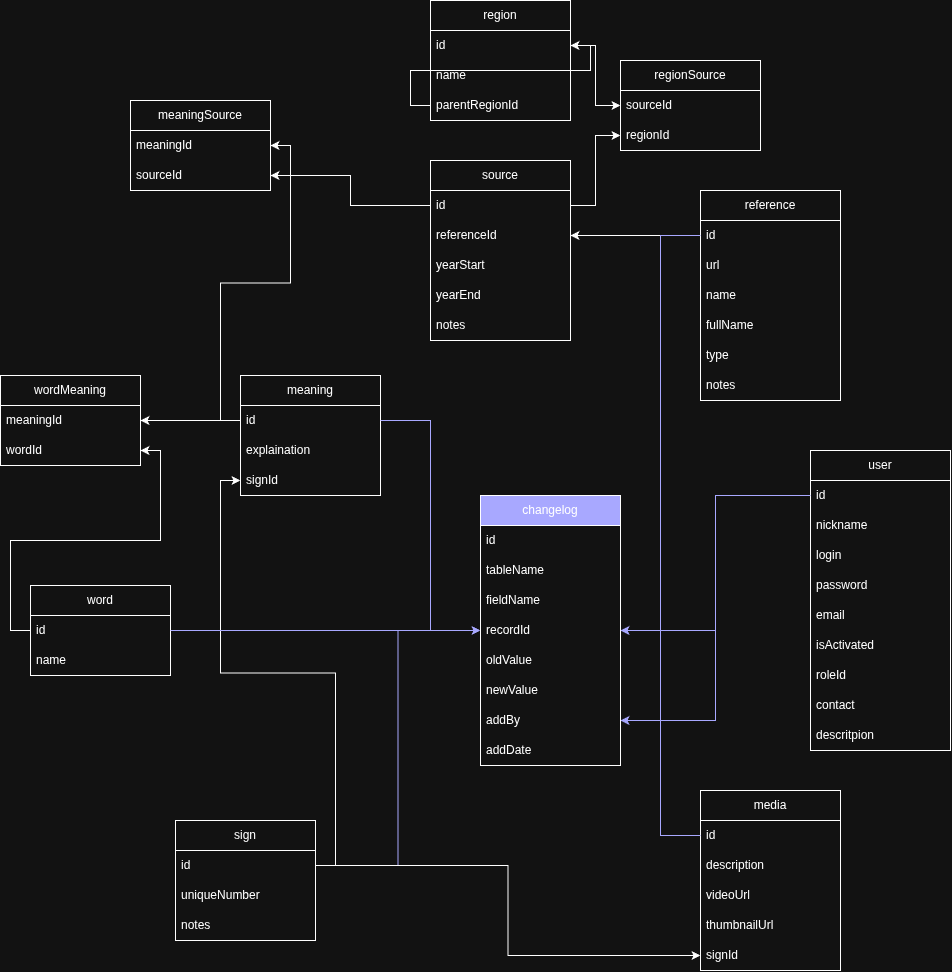

The diagram above was exported from draw.io. Its source (the exported page's mxGraphModel, read from the mxfile embedded in the PNG):
<mxGraphModel dx="1776" dy="2147" grid="1" gridSize="10" guides="1" tooltips="1" connect="1" arrows="1" fold="1" page="1" pageScale="1" pageWidth="850" pageHeight="1100" math="0" shadow="0">
  <root>
    <mxCell id="0" />
    <mxCell id="1" parent="0" />
    <mxCell id="2" parent="1" style="swimlane;fontStyle=0;childLayout=stackLayout;horizontal=1;startSize=30;horizontalStack=0;resizeParent=1;resizeParentMax=0;resizeLast=0;collapsible=1;marginBottom=0;whiteSpace=wrap;html=1;" value="wordMeaning" vertex="1">
      <mxGeometry height="90" width="140" x="2000" y="-165" as="geometry" />
    </mxCell>
    <mxCell id="3" parent="2" style="text;strokeColor=none;fillColor=none;align=left;verticalAlign=middle;spacingLeft=4;spacingRight=4;overflow=hidden;points=[[0,0.5],[1,0.5]];portConstraint=eastwest;rotatable=0;whiteSpace=wrap;html=1;" value="meaningId" vertex="1">
      <mxGeometry height="30" width="140" y="30" as="geometry" />
    </mxCell>
    <mxCell id="4" parent="2" style="text;strokeColor=none;fillColor=none;align=left;verticalAlign=middle;spacingLeft=4;spacingRight=4;overflow=hidden;points=[[0,0.5],[1,0.5]];portConstraint=eastwest;rotatable=0;whiteSpace=wrap;html=1;" value="wordId" vertex="1">
      <mxGeometry height="30" width="140" y="60" as="geometry" />
    </mxCell>
    <mxCell id="5" parent="1" style="swimlane;fontStyle=0;childLayout=stackLayout;horizontal=1;startSize=30;horizontalStack=0;resizeParent=1;resizeParentMax=0;resizeLast=0;collapsible=1;marginBottom=0;whiteSpace=wrap;html=1;" value="word" vertex="1">
      <mxGeometry height="90" width="140" x="2030" y="45" as="geometry" />
    </mxCell>
    <mxCell id="6" parent="5" style="text;strokeColor=none;fillColor=none;align=left;verticalAlign=middle;spacingLeft=4;spacingRight=4;overflow=hidden;points=[[0,0.5],[1,0.5]];portConstraint=eastwest;rotatable=0;whiteSpace=wrap;html=1;" value="id" vertex="1">
      <mxGeometry height="30" width="140" y="30" as="geometry" />
    </mxCell>
    <mxCell id="7" parent="5" style="text;strokeColor=none;fillColor=none;align=left;verticalAlign=middle;spacingLeft=4;spacingRight=4;overflow=hidden;points=[[0,0.5],[1,0.5]];portConstraint=eastwest;rotatable=0;whiteSpace=wrap;html=1;" value="name" vertex="1">
      <mxGeometry height="30" width="140" y="60" as="geometry" />
    </mxCell>
    <mxCell id="8" edge="1" parent="1" source="6" style="edgeStyle=orthogonalEdgeStyle;rounded=0;orthogonalLoop=1;jettySize=auto;html=1;" target="4">
      <mxGeometry relative="1" as="geometry" />
    </mxCell>
    <mxCell id="9" parent="1" style="swimlane;fontStyle=0;childLayout=stackLayout;horizontal=1;startSize=30;horizontalStack=0;resizeParent=1;resizeParentMax=0;resizeLast=0;collapsible=1;marginBottom=0;whiteSpace=wrap;html=1;" value="meaning" vertex="1">
      <mxGeometry height="120" width="140" x="2240" y="-165" as="geometry" />
    </mxCell>
    <mxCell id="10" parent="9" style="text;strokeColor=none;fillColor=none;align=left;verticalAlign=middle;spacingLeft=4;spacingRight=4;overflow=hidden;points=[[0,0.5],[1,0.5]];portConstraint=eastwest;rotatable=0;whiteSpace=wrap;html=1;" value="id" vertex="1">
      <mxGeometry height="30" width="140" y="30" as="geometry" />
    </mxCell>
    <mxCell id="11" parent="9" style="text;strokeColor=none;fillColor=none;align=left;verticalAlign=middle;spacingLeft=4;spacingRight=4;overflow=hidden;points=[[0,0.5],[1,0.5]];portConstraint=eastwest;rotatable=0;whiteSpace=wrap;html=1;" value="explaination" vertex="1">
      <mxGeometry height="30" width="140" y="60" as="geometry" />
    </mxCell>
    <mxCell id="12" parent="9" style="text;strokeColor=none;fillColor=none;align=left;verticalAlign=middle;spacingLeft=4;spacingRight=4;overflow=hidden;points=[[0,0.5],[1,0.5]];portConstraint=eastwest;rotatable=0;whiteSpace=wrap;html=1;" value="signId" vertex="1">
      <mxGeometry height="30" width="140" y="90" as="geometry" />
    </mxCell>
    <mxCell id="13" edge="1" parent="1" source="10" style="edgeStyle=orthogonalEdgeStyle;rounded=0;orthogonalLoop=1;jettySize=auto;html=1;" target="3">
      <mxGeometry relative="1" as="geometry" />
    </mxCell>
    <mxCell id="14" parent="1" style="swimlane;fontStyle=0;childLayout=stackLayout;horizontal=1;startSize=30;horizontalStack=0;resizeParent=1;resizeParentMax=0;resizeLast=0;collapsible=1;marginBottom=0;whiteSpace=wrap;html=1;" value="meaningSource" vertex="1">
      <mxGeometry height="90" width="140" x="2130" y="-440" as="geometry" />
    </mxCell>
    <mxCell id="15" parent="14" style="text;strokeColor=none;fillColor=none;align=left;verticalAlign=middle;spacingLeft=4;spacingRight=4;overflow=hidden;points=[[0,0.5],[1,0.5]];portConstraint=eastwest;rotatable=0;whiteSpace=wrap;html=1;" value="meaningId" vertex="1">
      <mxGeometry height="30" width="140" y="30" as="geometry" />
    </mxCell>
    <mxCell id="16" parent="14" style="text;strokeColor=none;fillColor=none;align=left;verticalAlign=middle;spacingLeft=4;spacingRight=4;overflow=hidden;points=[[0,0.5],[1,0.5]];portConstraint=eastwest;rotatable=0;whiteSpace=wrap;html=1;" value="sourceId" vertex="1">
      <mxGeometry height="30" width="140" y="60" as="geometry" />
    </mxCell>
    <mxCell id="17" edge="1" parent="1" source="10" style="edgeStyle=orthogonalEdgeStyle;rounded=0;orthogonalLoop=1;jettySize=auto;html=1;" target="15">
      <mxGeometry relative="1" as="geometry" />
    </mxCell>
    <mxCell id="18" parent="1" style="swimlane;fontStyle=0;childLayout=stackLayout;horizontal=1;startSize=30;horizontalStack=0;resizeParent=1;resizeParentMax=0;resizeLast=0;collapsible=1;marginBottom=0;whiteSpace=wrap;html=1;" value="sign" vertex="1">
      <mxGeometry height="120" width="140" x="2175" y="280" as="geometry" />
    </mxCell>
    <mxCell id="19" parent="18" style="text;strokeColor=none;fillColor=none;align=left;verticalAlign=middle;spacingLeft=4;spacingRight=4;overflow=hidden;points=[[0,0.5],[1,0.5]];portConstraint=eastwest;rotatable=0;whiteSpace=wrap;html=1;" value="id" vertex="1">
      <mxGeometry height="30" width="140" y="30" as="geometry" />
    </mxCell>
    <mxCell id="20" parent="18" style="text;strokeColor=none;fillColor=none;align=left;verticalAlign=middle;spacingLeft=4;spacingRight=4;overflow=hidden;points=[[0,0.5],[1,0.5]];portConstraint=eastwest;rotatable=0;whiteSpace=wrap;html=1;" value="uniqueNumber" vertex="1">
      <mxGeometry height="30" width="140" y="60" as="geometry" />
    </mxCell>
    <mxCell id="21" parent="18" style="text;strokeColor=none;fillColor=none;align=left;verticalAlign=middle;spacingLeft=4;spacingRight=4;overflow=hidden;points=[[0,0.5],[1,0.5]];portConstraint=eastwest;rotatable=0;whiteSpace=wrap;html=1;" value="notes" vertex="1">
      <mxGeometry height="30" width="140" y="90" as="geometry" />
    </mxCell>
    <mxCell id="22" edge="1" parent="1" source="19" style="edgeStyle=orthogonalEdgeStyle;rounded=0;orthogonalLoop=1;jettySize=auto;html=1;" target="12">
      <mxGeometry relative="1" as="geometry" />
    </mxCell>
    <mxCell id="23" parent="1" style="swimlane;fontStyle=0;childLayout=stackLayout;horizontal=1;startSize=30;horizontalStack=0;resizeParent=1;resizeParentMax=0;resizeLast=0;collapsible=1;marginBottom=0;whiteSpace=wrap;html=1;" value="source" vertex="1">
      <mxGeometry height="180" width="140" x="2430" y="-380" as="geometry" />
    </mxCell>
    <mxCell id="24" parent="23" style="text;strokeColor=none;fillColor=none;align=left;verticalAlign=middle;spacingLeft=4;spacingRight=4;overflow=hidden;points=[[0,0.5],[1,0.5]];portConstraint=eastwest;rotatable=0;whiteSpace=wrap;html=1;" value="id" vertex="1">
      <mxGeometry height="30" width="140" y="30" as="geometry" />
    </mxCell>
    <mxCell id="25" parent="23" style="text;strokeColor=none;fillColor=none;align=left;verticalAlign=middle;spacingLeft=4;spacingRight=4;overflow=hidden;points=[[0,0.5],[1,0.5]];portConstraint=eastwest;rotatable=0;whiteSpace=wrap;html=1;" value="referenceId" vertex="1">
      <mxGeometry height="30" width="140" y="60" as="geometry" />
    </mxCell>
    <mxCell id="26" parent="23" style="text;strokeColor=none;fillColor=none;align=left;verticalAlign=middle;spacingLeft=4;spacingRight=4;overflow=hidden;points=[[0,0.5],[1,0.5]];portConstraint=eastwest;rotatable=0;whiteSpace=wrap;html=1;" value="yearStart" vertex="1">
      <mxGeometry height="30" width="140" y="90" as="geometry" />
    </mxCell>
    <mxCell id="27" parent="23" style="text;strokeColor=none;fillColor=none;align=left;verticalAlign=middle;spacingLeft=4;spacingRight=4;overflow=hidden;points=[[0,0.5],[1,0.5]];portConstraint=eastwest;rotatable=0;whiteSpace=wrap;html=1;" value="yearEnd" vertex="1">
      <mxGeometry height="30" width="140" y="120" as="geometry" />
    </mxCell>
    <mxCell id="28" parent="23" style="text;strokeColor=none;fillColor=none;align=left;verticalAlign=middle;spacingLeft=4;spacingRight=4;overflow=hidden;points=[[0,0.5],[1,0.5]];portConstraint=eastwest;rotatable=0;whiteSpace=wrap;html=1;" value="notes" vertex="1">
      <mxGeometry height="30" width="140" y="150" as="geometry" />
    </mxCell>
    <mxCell id="29" edge="1" parent="1" source="24" style="edgeStyle=orthogonalEdgeStyle;rounded=0;orthogonalLoop=1;jettySize=auto;html=1;entryX=1;entryY=0.5;entryDx=0;entryDy=0;" target="16">
      <mxGeometry relative="1" as="geometry" />
    </mxCell>
    <mxCell id="30" parent="1" style="swimlane;fontStyle=0;childLayout=stackLayout;horizontal=1;startSize=30;horizontalStack=0;resizeParent=1;resizeParentMax=0;resizeLast=0;collapsible=1;marginBottom=0;whiteSpace=wrap;html=1;" value="media" vertex="1">
      <mxGeometry height="180" width="140" x="2700" y="250" as="geometry" />
    </mxCell>
    <mxCell id="31" parent="30" style="text;strokeColor=none;fillColor=none;align=left;verticalAlign=middle;spacingLeft=4;spacingRight=4;overflow=hidden;points=[[0,0.5],[1,0.5]];portConstraint=eastwest;rotatable=0;whiteSpace=wrap;html=1;" value="id" vertex="1">
      <mxGeometry height="30" width="140" y="30" as="geometry" />
    </mxCell>
    <mxCell id="32" parent="30" style="text;strokeColor=none;fillColor=none;align=left;verticalAlign=middle;spacingLeft=4;spacingRight=4;overflow=hidden;points=[[0,0.5],[1,0.5]];portConstraint=eastwest;rotatable=0;whiteSpace=wrap;html=1;" value="description" vertex="1">
      <mxGeometry height="30" width="140" y="60" as="geometry" />
    </mxCell>
    <mxCell id="33" parent="30" style="text;strokeColor=none;fillColor=none;align=left;verticalAlign=middle;spacingLeft=4;spacingRight=4;overflow=hidden;points=[[0,0.5],[1,0.5]];portConstraint=eastwest;rotatable=0;whiteSpace=wrap;html=1;" value="videoUrl" vertex="1">
      <mxGeometry height="30" width="140" y="90" as="geometry" />
    </mxCell>
    <mxCell id="34" parent="30" style="text;strokeColor=none;fillColor=none;align=left;verticalAlign=middle;spacingLeft=4;spacingRight=4;overflow=hidden;points=[[0,0.5],[1,0.5]];portConstraint=eastwest;rotatable=0;whiteSpace=wrap;html=1;" value="thumbnailUrl" vertex="1">
      <mxGeometry height="30" width="140" y="120" as="geometry" />
    </mxCell>
    <mxCell id="35" parent="30" style="text;strokeColor=none;fillColor=none;align=left;verticalAlign=middle;spacingLeft=4;spacingRight=4;overflow=hidden;points=[[0,0.5],[1,0.5]];portConstraint=eastwest;rotatable=0;whiteSpace=wrap;html=1;" value="signId" vertex="1">
      <mxGeometry height="30" width="140" y="150" as="geometry" />
    </mxCell>
    <mxCell id="36" parent="1" style="swimlane;fontStyle=0;childLayout=stackLayout;horizontal=1;startSize=30;horizontalStack=0;resizeParent=1;resizeParentMax=0;resizeLast=0;collapsible=1;marginBottom=0;whiteSpace=wrap;html=1;" value="reference" vertex="1">
      <mxGeometry height="210" width="140" x="2700" y="-350" as="geometry" />
    </mxCell>
    <mxCell id="37" parent="36" style="text;strokeColor=none;fillColor=none;align=left;verticalAlign=middle;spacingLeft=4;spacingRight=4;overflow=hidden;points=[[0,0.5],[1,0.5]];portConstraint=eastwest;rotatable=0;whiteSpace=wrap;html=1;" value="id" vertex="1">
      <mxGeometry height="30" width="140" y="30" as="geometry" />
    </mxCell>
    <mxCell id="38" parent="36" style="text;strokeColor=none;fillColor=none;align=left;verticalAlign=middle;spacingLeft=4;spacingRight=4;overflow=hidden;points=[[0,0.5],[1,0.5]];portConstraint=eastwest;rotatable=0;whiteSpace=wrap;html=1;" value="url" vertex="1">
      <mxGeometry height="30" width="140" y="60" as="geometry" />
    </mxCell>
    <mxCell id="39" parent="36" style="text;strokeColor=none;fillColor=none;align=left;verticalAlign=middle;spacingLeft=4;spacingRight=4;overflow=hidden;points=[[0,0.5],[1,0.5]];portConstraint=eastwest;rotatable=0;whiteSpace=wrap;html=1;" value="name" vertex="1">
      <mxGeometry height="30" width="140" y="90" as="geometry" />
    </mxCell>
    <mxCell id="40" parent="36" style="text;strokeColor=none;fillColor=none;align=left;verticalAlign=middle;spacingLeft=4;spacingRight=4;overflow=hidden;points=[[0,0.5],[1,0.5]];portConstraint=eastwest;rotatable=0;whiteSpace=wrap;html=1;" value="fullName" vertex="1">
      <mxGeometry height="30" width="140" y="120" as="geometry" />
    </mxCell>
    <mxCell id="41" parent="36" style="text;strokeColor=none;fillColor=none;align=left;verticalAlign=middle;spacingLeft=4;spacingRight=4;overflow=hidden;points=[[0,0.5],[1,0.5]];portConstraint=eastwest;rotatable=0;whiteSpace=wrap;html=1;" value="type" vertex="1">
      <mxGeometry height="30" width="140" y="150" as="geometry" />
    </mxCell>
    <mxCell id="42" parent="36" style="text;strokeColor=none;fillColor=none;align=left;verticalAlign=middle;spacingLeft=4;spacingRight=4;overflow=hidden;points=[[0,0.5],[1,0.5]];portConstraint=eastwest;rotatable=0;whiteSpace=wrap;html=1;" value="notes" vertex="1">
      <mxGeometry height="30" width="140" y="180" as="geometry" />
    </mxCell>
    <mxCell id="43" edge="1" parent="1" source="37" style="edgeStyle=orthogonalEdgeStyle;rounded=0;orthogonalLoop=1;jettySize=auto;html=1;" target="25">
      <mxGeometry relative="1" as="geometry" />
    </mxCell>
    <mxCell id="44" parent="1" style="swimlane;fontStyle=0;childLayout=stackLayout;horizontal=1;startSize=30;horizontalStack=0;resizeParent=1;resizeParentMax=0;resizeLast=0;collapsible=1;marginBottom=0;whiteSpace=wrap;html=1;" value="user" vertex="1">
      <mxGeometry height="300" width="140" x="2810" y="-90" as="geometry" />
    </mxCell>
    <mxCell id="45" parent="44" style="text;strokeColor=none;fillColor=none;align=left;verticalAlign=middle;spacingLeft=4;spacingRight=4;overflow=hidden;points=[[0,0.5],[1,0.5]];portConstraint=eastwest;rotatable=0;whiteSpace=wrap;html=1;" value="id" vertex="1">
      <mxGeometry height="30" width="140" y="30" as="geometry" />
    </mxCell>
    <mxCell id="46" parent="44" style="text;strokeColor=none;fillColor=none;align=left;verticalAlign=middle;spacingLeft=4;spacingRight=4;overflow=hidden;points=[[0,0.5],[1,0.5]];portConstraint=eastwest;rotatable=0;whiteSpace=wrap;html=1;" value="nickname" vertex="1">
      <mxGeometry height="30" width="140" y="60" as="geometry" />
    </mxCell>
    <mxCell id="47" parent="44" style="text;strokeColor=none;fillColor=none;align=left;verticalAlign=middle;spacingLeft=4;spacingRight=4;overflow=hidden;points=[[0,0.5],[1,0.5]];portConstraint=eastwest;rotatable=0;whiteSpace=wrap;html=1;" value="login" vertex="1">
      <mxGeometry height="30" width="140" y="90" as="geometry" />
    </mxCell>
    <mxCell id="48" parent="44" style="text;strokeColor=none;fillColor=none;align=left;verticalAlign=middle;spacingLeft=4;spacingRight=4;overflow=hidden;points=[[0,0.5],[1,0.5]];portConstraint=eastwest;rotatable=0;whiteSpace=wrap;html=1;" value="password" vertex="1">
      <mxGeometry height="30" width="140" y="120" as="geometry" />
    </mxCell>
    <mxCell id="49" parent="44" style="text;strokeColor=none;fillColor=none;align=left;verticalAlign=middle;spacingLeft=4;spacingRight=4;overflow=hidden;points=[[0,0.5],[1,0.5]];portConstraint=eastwest;rotatable=0;whiteSpace=wrap;html=1;" value="email" vertex="1">
      <mxGeometry height="30" width="140" y="150" as="geometry" />
    </mxCell>
    <mxCell id="50" parent="44" style="text;strokeColor=none;fillColor=none;align=left;verticalAlign=middle;spacingLeft=4;spacingRight=4;overflow=hidden;points=[[0,0.5],[1,0.5]];portConstraint=eastwest;rotatable=0;whiteSpace=wrap;html=1;" value="isActivated" vertex="1">
      <mxGeometry height="30" width="140" y="180" as="geometry" />
    </mxCell>
    <mxCell id="51" parent="44" style="text;strokeColor=none;fillColor=none;align=left;verticalAlign=middle;spacingLeft=4;spacingRight=4;overflow=hidden;points=[[0,0.5],[1,0.5]];portConstraint=eastwest;rotatable=0;whiteSpace=wrap;html=1;" value="roleId" vertex="1">
      <mxGeometry height="30" width="140" y="210" as="geometry" />
    </mxCell>
    <mxCell id="52" parent="44" style="text;strokeColor=none;fillColor=none;align=left;verticalAlign=middle;spacingLeft=4;spacingRight=4;overflow=hidden;points=[[0,0.5],[1,0.5]];portConstraint=eastwest;rotatable=0;whiteSpace=wrap;html=1;" value="contact" vertex="1">
      <mxGeometry height="30" width="140" y="240" as="geometry" />
    </mxCell>
    <mxCell id="53" parent="44" style="text;strokeColor=none;fillColor=none;align=left;verticalAlign=middle;spacingLeft=4;spacingRight=4;overflow=hidden;points=[[0,0.5],[1,0.5]];portConstraint=eastwest;rotatable=0;whiteSpace=wrap;html=1;" value="descritpion" vertex="1">
      <mxGeometry height="30" width="140" y="270" as="geometry" />
    </mxCell>
    <mxCell id="54" edge="1" parent="1" source="45" style="edgeStyle=orthogonalEdgeStyle;rounded=0;orthogonalLoop=1;jettySize=auto;html=1;strokeColor=#3333FF;" target="72">
      <mxGeometry relative="1" as="geometry" />
    </mxCell>
    <mxCell id="55" edge="1" parent="1" source="6" style="edgeStyle=orthogonalEdgeStyle;rounded=0;orthogonalLoop=1;jettySize=auto;html=1;fillColor=#3333FF;strokeColor=#3333FF;" target="69">
      <mxGeometry relative="1" as="geometry" />
    </mxCell>
    <mxCell id="56" edge="1" parent="1" source="10" style="edgeStyle=orthogonalEdgeStyle;rounded=0;orthogonalLoop=1;jettySize=auto;html=1;strokeColor=#3333FF;" target="69">
      <mxGeometry relative="1" as="geometry" />
    </mxCell>
    <mxCell id="57" edge="1" parent="1" source="19" style="edgeStyle=orthogonalEdgeStyle;rounded=0;orthogonalLoop=1;jettySize=auto;html=1;strokeColor=#3333FF;" target="69">
      <mxGeometry relative="1" as="geometry" />
    </mxCell>
    <mxCell id="58" edge="1" parent="1" source="37" style="edgeStyle=orthogonalEdgeStyle;rounded=0;orthogonalLoop=1;jettySize=auto;html=1;strokeColor=#3333FF;" target="69">
      <mxGeometry relative="1" as="geometry" />
    </mxCell>
    <mxCell id="59" edge="1" parent="1" source="45" style="edgeStyle=orthogonalEdgeStyle;rounded=0;orthogonalLoop=1;jettySize=auto;html=1;strokeColor=#3333FF;" target="69">
      <mxGeometry relative="1" as="geometry" />
    </mxCell>
    <mxCell id="60" parent="1" style="swimlane;fontStyle=0;childLayout=stackLayout;horizontal=1;startSize=30;horizontalStack=0;resizeParent=1;resizeParentMax=0;resizeLast=0;collapsible=1;marginBottom=0;whiteSpace=wrap;html=1;" value="region" vertex="1">
      <mxGeometry height="120" width="140" x="2430" y="-540" as="geometry" />
    </mxCell>
    <mxCell id="61" parent="60" style="text;strokeColor=none;fillColor=none;align=left;verticalAlign=middle;spacingLeft=4;spacingRight=4;overflow=hidden;points=[[0,0.5],[1,0.5]];portConstraint=eastwest;rotatable=0;whiteSpace=wrap;html=1;" value="id" vertex="1">
      <mxGeometry height="30" width="140" y="30" as="geometry" />
    </mxCell>
    <mxCell id="62" parent="60" style="text;strokeColor=none;fillColor=none;align=left;verticalAlign=middle;spacingLeft=4;spacingRight=4;overflow=hidden;points=[[0,0.5],[1,0.5]];portConstraint=eastwest;rotatable=0;whiteSpace=wrap;html=1;" value="name" vertex="1">
      <mxGeometry height="30" width="140" y="60" as="geometry" />
    </mxCell>
    <mxCell id="63" edge="1" parent="60" source="64" style="edgeStyle=orthogonalEdgeStyle;rounded=0;orthogonalLoop=1;jettySize=auto;html=1;" target="61">
      <mxGeometry relative="1" as="geometry" />
    </mxCell>
    <mxCell id="64" parent="60" style="text;strokeColor=none;fillColor=none;align=left;verticalAlign=middle;spacingLeft=4;spacingRight=4;overflow=hidden;points=[[0,0.5],[1,0.5]];portConstraint=eastwest;rotatable=0;whiteSpace=wrap;html=1;" value="parentRegionId" vertex="1">
      <mxGeometry height="30" width="140" y="90" as="geometry" />
    </mxCell>
    <mxCell id="65" parent="1" style="swimlane;fontStyle=0;childLayout=stackLayout;horizontal=1;startSize=30;horizontalStack=0;resizeParent=1;resizeParentMax=0;resizeLast=0;collapsible=1;marginBottom=0;whiteSpace=wrap;html=1;fillColor=#3333FF;" value="changelog" vertex="1">
      <mxGeometry height="270" width="140" x="2480" y="-45" as="geometry" />
    </mxCell>
    <mxCell id="66" parent="65" style="text;strokeColor=none;fillColor=none;align=left;verticalAlign=middle;spacingLeft=4;spacingRight=4;overflow=hidden;points=[[0,0.5],[1,0.5]];portConstraint=eastwest;rotatable=0;whiteSpace=wrap;html=1;" value="id" vertex="1">
      <mxGeometry height="30" width="140" y="30" as="geometry" />
    </mxCell>
    <mxCell id="67" parent="65" style="text;strokeColor=none;fillColor=none;align=left;verticalAlign=middle;spacingLeft=4;spacingRight=4;overflow=hidden;points=[[0,0.5],[1,0.5]];portConstraint=eastwest;rotatable=0;whiteSpace=wrap;html=1;" value="tableName" vertex="1">
      <mxGeometry height="30" width="140" y="60" as="geometry" />
    </mxCell>
    <mxCell id="68" parent="65" style="text;strokeColor=none;fillColor=none;align=left;verticalAlign=middle;spacingLeft=4;spacingRight=4;overflow=hidden;points=[[0,0.5],[1,0.5]];portConstraint=eastwest;rotatable=0;whiteSpace=wrap;html=1;" value="fieldName" vertex="1">
      <mxGeometry height="30" width="140" y="90" as="geometry" />
    </mxCell>
    <mxCell id="69" parent="65" style="text;strokeColor=none;fillColor=none;align=left;verticalAlign=middle;spacingLeft=4;spacingRight=4;overflow=hidden;points=[[0,0.5],[1,0.5]];portConstraint=eastwest;rotatable=0;whiteSpace=wrap;html=1;" value="recordId" vertex="1">
      <mxGeometry height="30" width="140" y="120" as="geometry" />
    </mxCell>
    <mxCell id="70" parent="65" style="text;strokeColor=none;fillColor=none;align=left;verticalAlign=middle;spacingLeft=4;spacingRight=4;overflow=hidden;points=[[0,0.5],[1,0.5]];portConstraint=eastwest;rotatable=0;whiteSpace=wrap;html=1;" value="oldValue" vertex="1">
      <mxGeometry height="30" width="140" y="150" as="geometry" />
    </mxCell>
    <mxCell id="71" parent="65" style="text;strokeColor=none;fillColor=none;align=left;verticalAlign=middle;spacingLeft=4;spacingRight=4;overflow=hidden;points=[[0,0.5],[1,0.5]];portConstraint=eastwest;rotatable=0;whiteSpace=wrap;html=1;" value="newValue" vertex="1">
      <mxGeometry height="30" width="140" y="180" as="geometry" />
    </mxCell>
    <mxCell id="72" parent="65" style="text;strokeColor=none;fillColor=none;align=left;verticalAlign=middle;spacingLeft=4;spacingRight=4;overflow=hidden;points=[[0,0.5],[1,0.5]];portConstraint=eastwest;rotatable=0;whiteSpace=wrap;html=1;" value="addBy" vertex="1">
      <mxGeometry height="30" width="140" y="210" as="geometry" />
    </mxCell>
    <mxCell id="73" parent="65" style="text;strokeColor=none;fillColor=none;align=left;verticalAlign=middle;spacingLeft=4;spacingRight=4;overflow=hidden;points=[[0,0.5],[1,0.5]];portConstraint=eastwest;rotatable=0;whiteSpace=wrap;html=1;" value="addDate" vertex="1">
      <mxGeometry height="30" width="140" y="240" as="geometry" />
    </mxCell>
    <mxCell id="74" edge="1" parent="1" source="31" style="edgeStyle=orthogonalEdgeStyle;rounded=0;orthogonalLoop=1;jettySize=auto;html=1;strokeColor=#3333FF;" target="69">
      <mxGeometry relative="1" as="geometry" />
    </mxCell>
    <mxCell id="75" edge="1" parent="1" source="19" style="edgeStyle=orthogonalEdgeStyle;rounded=0;orthogonalLoop=1;jettySize=auto;html=1;" target="35">
      <mxGeometry relative="1" as="geometry" />
    </mxCell>
    <mxCell id="76" parent="1" style="swimlane;fontStyle=0;childLayout=stackLayout;horizontal=1;startSize=30;horizontalStack=0;resizeParent=1;resizeParentMax=0;resizeLast=0;collapsible=1;marginBottom=0;whiteSpace=wrap;html=1;" value="regionSource" vertex="1">
      <mxGeometry height="90" width="140" x="2620" y="-480" as="geometry" />
    </mxCell>
    <mxCell id="77" parent="76" style="text;strokeColor=none;fillColor=none;align=left;verticalAlign=middle;spacingLeft=4;spacingRight=4;overflow=hidden;points=[[0,0.5],[1,0.5]];portConstraint=eastwest;rotatable=0;whiteSpace=wrap;html=1;" value="sourceId" vertex="1">
      <mxGeometry height="30" width="140" y="30" as="geometry" />
    </mxCell>
    <mxCell id="78" parent="76" style="text;strokeColor=none;fillColor=none;align=left;verticalAlign=middle;spacingLeft=4;spacingRight=4;overflow=hidden;points=[[0,0.5],[1,0.5]];portConstraint=eastwest;rotatable=0;whiteSpace=wrap;html=1;" value="regionId" vertex="1">
      <mxGeometry height="30" width="140" y="60" as="geometry" />
    </mxCell>
    <mxCell id="79" edge="1" parent="1" source="61" style="edgeStyle=orthogonalEdgeStyle;rounded=0;orthogonalLoop=1;jettySize=auto;html=1;" target="77">
      <mxGeometry relative="1" as="geometry" />
    </mxCell>
    <mxCell id="80" edge="1" parent="1" source="24" style="edgeStyle=orthogonalEdgeStyle;rounded=0;orthogonalLoop=1;jettySize=auto;html=1;" target="78">
      <mxGeometry relative="1" as="geometry" />
    </mxCell>
  </root>
</mxGraphModel>